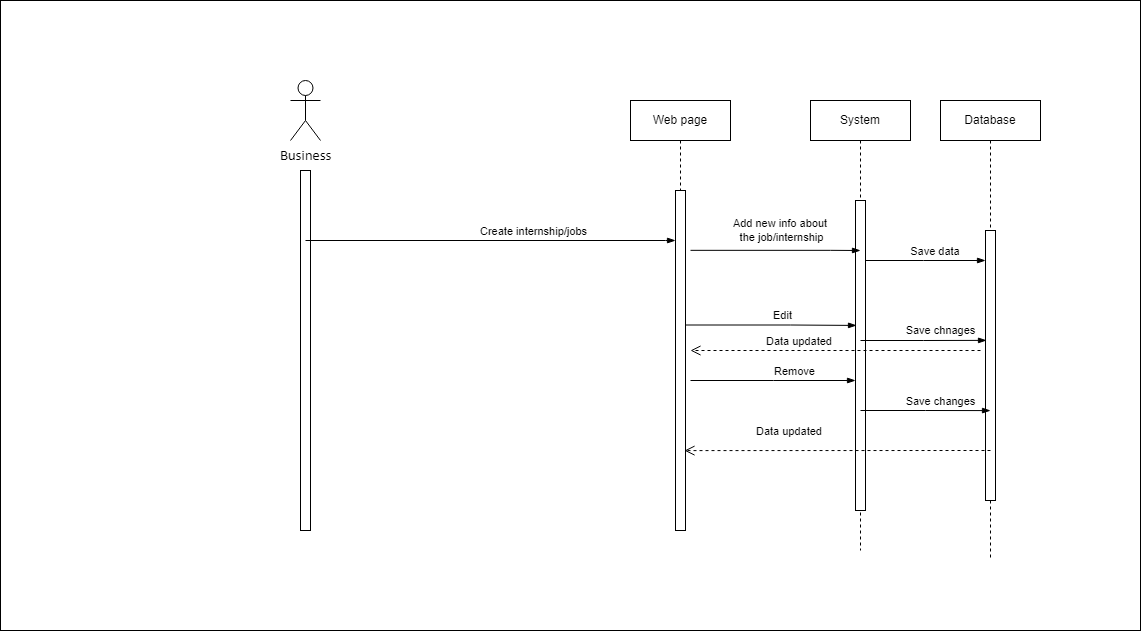

The diagram above was exported from draw.io. Its source (the exported page's mxGraphModel, read from the mxfile embedded in the PNG):
<mxGraphModel dx="252" dy="582" grid="1" gridSize="10" guides="1" tooltips="1" connect="1" arrows="1" fold="1" page="1" pageScale="1" pageWidth="850" pageHeight="1100" math="0" shadow="0">
  <root>
    <mxCell id="0" />
    <mxCell id="1" parent="0" />
    <mxCell id="MPheV1yuJwu4DVZD3LTV-286" value="" style="endArrow=none;dashed=1;html=1;dashPattern=1 3;strokeWidth=2;rounded=0;" edge="1" parent="1">
      <mxGeometry width="50" height="50" relative="1" as="geometry">
        <mxPoint x="1340" y="620" as="sourcePoint" />
        <mxPoint x="1340" y="620" as="targetPoint" />
        <Array as="points">
          <mxPoint x="1340" y="620" />
        </Array>
      </mxGeometry>
    </mxCell>
    <mxCell id="MPheV1yuJwu4DVZD3LTV-287" value="" style="endArrow=none;dashed=1;html=1;dashPattern=1 3;strokeWidth=2;rounded=0;" edge="1" parent="1">
      <mxGeometry width="50" height="50" relative="1" as="geometry">
        <mxPoint x="1350" y="630" as="sourcePoint" />
        <mxPoint x="1350" y="630" as="targetPoint" />
        <Array as="points">
          <mxPoint x="1350" y="630" />
        </Array>
      </mxGeometry>
    </mxCell>
    <mxCell id="MPheV1yuJwu4DVZD3LTV-288" value="" style="rounded=0;whiteSpace=wrap;html=1;" vertex="1" parent="1">
      <mxGeometry x="1160" y="430" width="1140" height="630" as="geometry" />
    </mxCell>
    <mxCell id="MPheV1yuJwu4DVZD3LTV-289" value="&lt;span id=&quot;docs-internal-guid-ede22030-7fff-ceb1-0eb0-d1364e2dbcb8&quot;&gt;&lt;span style=&quot;font-size: 11pt; font-family: Calibri, sans-serif; background-color: transparent; font-variant-numeric: normal; font-variant-east-asian: normal; vertical-align: baseline;&quot;&gt;Business&lt;/span&gt;&lt;/span&gt;" style="shape=umlActor;verticalLabelPosition=bottom;verticalAlign=top;html=1;outlineConnect=0;" vertex="1" parent="1">
      <mxGeometry x="1450" y="510" width="30" height="60" as="geometry" />
    </mxCell>
    <mxCell id="MPheV1yuJwu4DVZD3LTV-290" value="" style="html=1;points=[];perimeter=orthogonalPerimeter;" vertex="1" parent="1">
      <mxGeometry x="1460" y="600" width="10" height="360" as="geometry" />
    </mxCell>
    <mxCell id="MPheV1yuJwu4DVZD3LTV-291" value="Web page" style="shape=umlLifeline;perimeter=lifelinePerimeter;whiteSpace=wrap;html=1;container=1;collapsible=0;recursiveResize=0;outlineConnect=0;" vertex="1" parent="1">
      <mxGeometry x="1790" y="530" width="100" height="90" as="geometry" />
    </mxCell>
    <mxCell id="MPheV1yuJwu4DVZD3LTV-292" value="Database" style="shape=umlLifeline;perimeter=lifelinePerimeter;whiteSpace=wrap;html=1;container=1;collapsible=0;recursiveResize=0;outlineConnect=0;" vertex="1" parent="1">
      <mxGeometry x="2100" y="530" width="100" height="460" as="geometry" />
    </mxCell>
    <mxCell id="MPheV1yuJwu4DVZD3LTV-293" value="" style="html=1;points=[];perimeter=orthogonalPerimeter;" vertex="1" parent="MPheV1yuJwu4DVZD3LTV-292">
      <mxGeometry x="45" y="130" width="10" height="270" as="geometry" />
    </mxCell>
    <mxCell id="MPheV1yuJwu4DVZD3LTV-307" value="" style="edgeStyle=elbowEdgeStyle;fontSize=12;html=1;endArrow=blockThin;endFill=1;rounded=0;" edge="1" parent="MPheV1yuJwu4DVZD3LTV-292">
      <mxGeometry width="160" relative="1" as="geometry">
        <mxPoint x="-80" y="160" as="sourcePoint" />
        <mxPoint x="45" y="160" as="targetPoint" />
      </mxGeometry>
    </mxCell>
    <mxCell id="MPheV1yuJwu4DVZD3LTV-308" value="Save data&amp;nbsp;" style="edgeLabel;html=1;align=center;verticalAlign=middle;resizable=0;points=[];" vertex="1" connectable="0" parent="MPheV1yuJwu4DVZD3LTV-307">
      <mxGeometry x="0.3714" y="3" relative="1" as="geometry">
        <mxPoint x="-11" y="-7" as="offset" />
      </mxGeometry>
    </mxCell>
    <mxCell id="MPheV1yuJwu4DVZD3LTV-294" value="" style="html=1;points=[];perimeter=orthogonalPerimeter;" vertex="1" parent="1">
      <mxGeometry x="1835" y="620" width="10" height="340" as="geometry" />
    </mxCell>
    <mxCell id="MPheV1yuJwu4DVZD3LTV-295" value="" style="endArrow=none;dashed=1;html=1;dashPattern=1 3;strokeWidth=2;rounded=0;" edge="1" parent="1">
      <mxGeometry width="50" height="50" relative="1" as="geometry">
        <mxPoint x="2200" y="780" as="sourcePoint" />
        <mxPoint x="2200" y="780" as="targetPoint" />
        <Array as="points">
          <mxPoint x="2200" y="780" />
        </Array>
      </mxGeometry>
    </mxCell>
    <mxCell id="MPheV1yuJwu4DVZD3LTV-296" value="" style="edgeStyle=elbowEdgeStyle;fontSize=12;html=1;endArrow=blockThin;endFill=1;rounded=0;" edge="1" parent="1">
      <mxGeometry width="160" relative="1" as="geometry">
        <mxPoint x="1465" y="670" as="sourcePoint" />
        <mxPoint x="1835" y="670" as="targetPoint" />
        <Array as="points">
          <mxPoint x="1825" y="670" />
        </Array>
      </mxGeometry>
    </mxCell>
    <mxCell id="MPheV1yuJwu4DVZD3LTV-297" value="Create internship/jobs" style="edgeLabel;html=1;align=center;verticalAlign=middle;resizable=0;points=[];" vertex="1" connectable="0" parent="MPheV1yuJwu4DVZD3LTV-296">
      <mxGeometry x="0.227" y="-2" relative="1" as="geometry">
        <mxPoint y="-12" as="offset" />
      </mxGeometry>
    </mxCell>
    <mxCell id="MPheV1yuJwu4DVZD3LTV-298" value="System" style="shape=umlLifeline;perimeter=lifelinePerimeter;whiteSpace=wrap;html=1;container=1;collapsible=0;recursiveResize=0;outlineConnect=0;" vertex="1" parent="1">
      <mxGeometry x="1970" y="530" width="100" height="450" as="geometry" />
    </mxCell>
    <mxCell id="MPheV1yuJwu4DVZD3LTV-299" value="" style="html=1;points=[];perimeter=orthogonalPerimeter;" vertex="1" parent="MPheV1yuJwu4DVZD3LTV-298">
      <mxGeometry x="45" y="100" width="10" height="310" as="geometry" />
    </mxCell>
    <mxCell id="MPheV1yuJwu4DVZD3LTV-312" value="" style="edgeStyle=elbowEdgeStyle;fontSize=12;html=1;endArrow=blockThin;endFill=1;rounded=0;exitX=1.5;exitY=0.176;exitDx=0;exitDy=0;exitPerimeter=0;" edge="1" parent="MPheV1yuJwu4DVZD3LTV-298" source="MPheV1yuJwu4DVZD3LTV-294">
      <mxGeometry width="160" relative="1" as="geometry">
        <mxPoint x="-110" y="150" as="sourcePoint" />
        <mxPoint x="50" y="150" as="targetPoint" />
        <Array as="points">
          <mxPoint x="20" y="140" />
        </Array>
      </mxGeometry>
    </mxCell>
    <mxCell id="MPheV1yuJwu4DVZD3LTV-313" value="Add new info about&amp;nbsp;&lt;br&gt;the job/internship" style="edgeLabel;html=1;align=center;verticalAlign=middle;resizable=0;points=[];" vertex="1" connectable="0" parent="MPheV1yuJwu4DVZD3LTV-312">
      <mxGeometry x="0.283" y="1" relative="1" as="geometry">
        <mxPoint x="-19" y="-19" as="offset" />
      </mxGeometry>
    </mxCell>
    <mxCell id="MPheV1yuJwu4DVZD3LTV-315" value="" style="edgeStyle=elbowEdgeStyle;fontSize=12;html=1;endArrow=blockThin;endFill=1;rounded=0;entryX=0.1;entryY=0.407;entryDx=0;entryDy=0;entryPerimeter=0;" edge="1" parent="MPheV1yuJwu4DVZD3LTV-298" target="MPheV1yuJwu4DVZD3LTV-293">
      <mxGeometry width="160" relative="1" as="geometry">
        <mxPoint x="50" y="240" as="sourcePoint" />
        <mxPoint x="170" y="240" as="targetPoint" />
      </mxGeometry>
    </mxCell>
    <mxCell id="MPheV1yuJwu4DVZD3LTV-316" value="Save chnages" style="edgeLabel;html=1;align=center;verticalAlign=middle;resizable=0;points=[];" vertex="1" connectable="0" parent="MPheV1yuJwu4DVZD3LTV-315">
      <mxGeometry x="0.4132" relative="1" as="geometry">
        <mxPoint x="-9" y="-10" as="offset" />
      </mxGeometry>
    </mxCell>
    <mxCell id="MPheV1yuJwu4DVZD3LTV-318" value="Data updated&amp;nbsp;" style="html=1;verticalAlign=bottom;endArrow=open;dashed=1;endSize=8;rounded=0;" edge="1" parent="MPheV1yuJwu4DVZD3LTV-298">
      <mxGeometry x="0.2414" relative="1" as="geometry">
        <mxPoint x="170" y="250" as="sourcePoint" />
        <mxPoint x="-120" y="250" as="targetPoint" />
        <mxPoint as="offset" />
      </mxGeometry>
    </mxCell>
    <mxCell id="MPheV1yuJwu4DVZD3LTV-303" value="" style="edgeStyle=elbowEdgeStyle;fontSize=12;html=1;endArrow=blockThin;endFill=1;rounded=0;entryX=0.1;entryY=0.403;entryDx=0;entryDy=0;entryPerimeter=0;" edge="1" parent="MPheV1yuJwu4DVZD3LTV-298" target="MPheV1yuJwu4DVZD3LTV-299">
      <mxGeometry width="160" relative="1" as="geometry">
        <mxPoint x="-125" y="224.5" as="sourcePoint" />
        <mxPoint x="35" y="224.5" as="targetPoint" />
        <Array as="points">
          <mxPoint x="-20" y="230" />
        </Array>
      </mxGeometry>
    </mxCell>
    <mxCell id="MPheV1yuJwu4DVZD3LTV-304" value="Edit" style="edgeLabel;html=1;align=center;verticalAlign=middle;resizable=0;points=[];" vertex="1" connectable="0" parent="MPheV1yuJwu4DVZD3LTV-303">
      <mxGeometry x="0.25" y="1" relative="1" as="geometry">
        <mxPoint x="-10" y="-9" as="offset" />
      </mxGeometry>
    </mxCell>
    <mxCell id="MPheV1yuJwu4DVZD3LTV-321" value="" style="edgeStyle=elbowEdgeStyle;fontSize=12;html=1;endArrow=blockThin;endFill=1;rounded=0;" edge="1" parent="MPheV1yuJwu4DVZD3LTV-298">
      <mxGeometry width="160" relative="1" as="geometry">
        <mxPoint x="-120" y="280" as="sourcePoint" />
        <mxPoint x="45" y="280" as="targetPoint" />
      </mxGeometry>
    </mxCell>
    <mxCell id="MPheV1yuJwu4DVZD3LTV-322" value="Remove" style="edgeLabel;html=1;align=center;verticalAlign=middle;resizable=0;points=[];" vertex="1" connectable="0" parent="MPheV1yuJwu4DVZD3LTV-321">
      <mxGeometry x="0.25" y="-1" relative="1" as="geometry">
        <mxPoint y="-11" as="offset" />
      </mxGeometry>
    </mxCell>
    <mxCell id="MPheV1yuJwu4DVZD3LTV-324" value="" style="edgeStyle=elbowEdgeStyle;fontSize=12;html=1;endArrow=blockThin;endFill=1;rounded=0;entryX=0.5;entryY=0.667;entryDx=0;entryDy=0;entryPerimeter=0;" edge="1" parent="MPheV1yuJwu4DVZD3LTV-298" target="MPheV1yuJwu4DVZD3LTV-293">
      <mxGeometry width="160" relative="1" as="geometry">
        <mxPoint x="50" y="310" as="sourcePoint" />
        <mxPoint x="170" y="310" as="targetPoint" />
      </mxGeometry>
    </mxCell>
    <mxCell id="MPheV1yuJwu4DVZD3LTV-325" value="Save changes" style="edgeLabel;html=1;align=center;verticalAlign=middle;resizable=0;points=[];" vertex="1" connectable="0" parent="MPheV1yuJwu4DVZD3LTV-324">
      <mxGeometry x="0.3697" y="-1" relative="1" as="geometry">
        <mxPoint x="-9" y="-11" as="offset" />
      </mxGeometry>
    </mxCell>
    <mxCell id="MPheV1yuJwu4DVZD3LTV-327" value="Data updated&amp;nbsp;" style="html=1;verticalAlign=bottom;endArrow=open;dashed=1;endSize=8;rounded=0;entryX=0.9;entryY=0.765;entryDx=0;entryDy=0;entryPerimeter=0;" edge="1" parent="1" target="MPheV1yuJwu4DVZD3LTV-294">
      <mxGeometry x="0.3072" y="-10" relative="1" as="geometry">
        <mxPoint x="2150" y="880" as="sourcePoint" />
        <mxPoint x="2070" y="880" as="targetPoint" />
        <mxPoint as="offset" />
      </mxGeometry>
    </mxCell>
  </root>
</mxGraphModel>